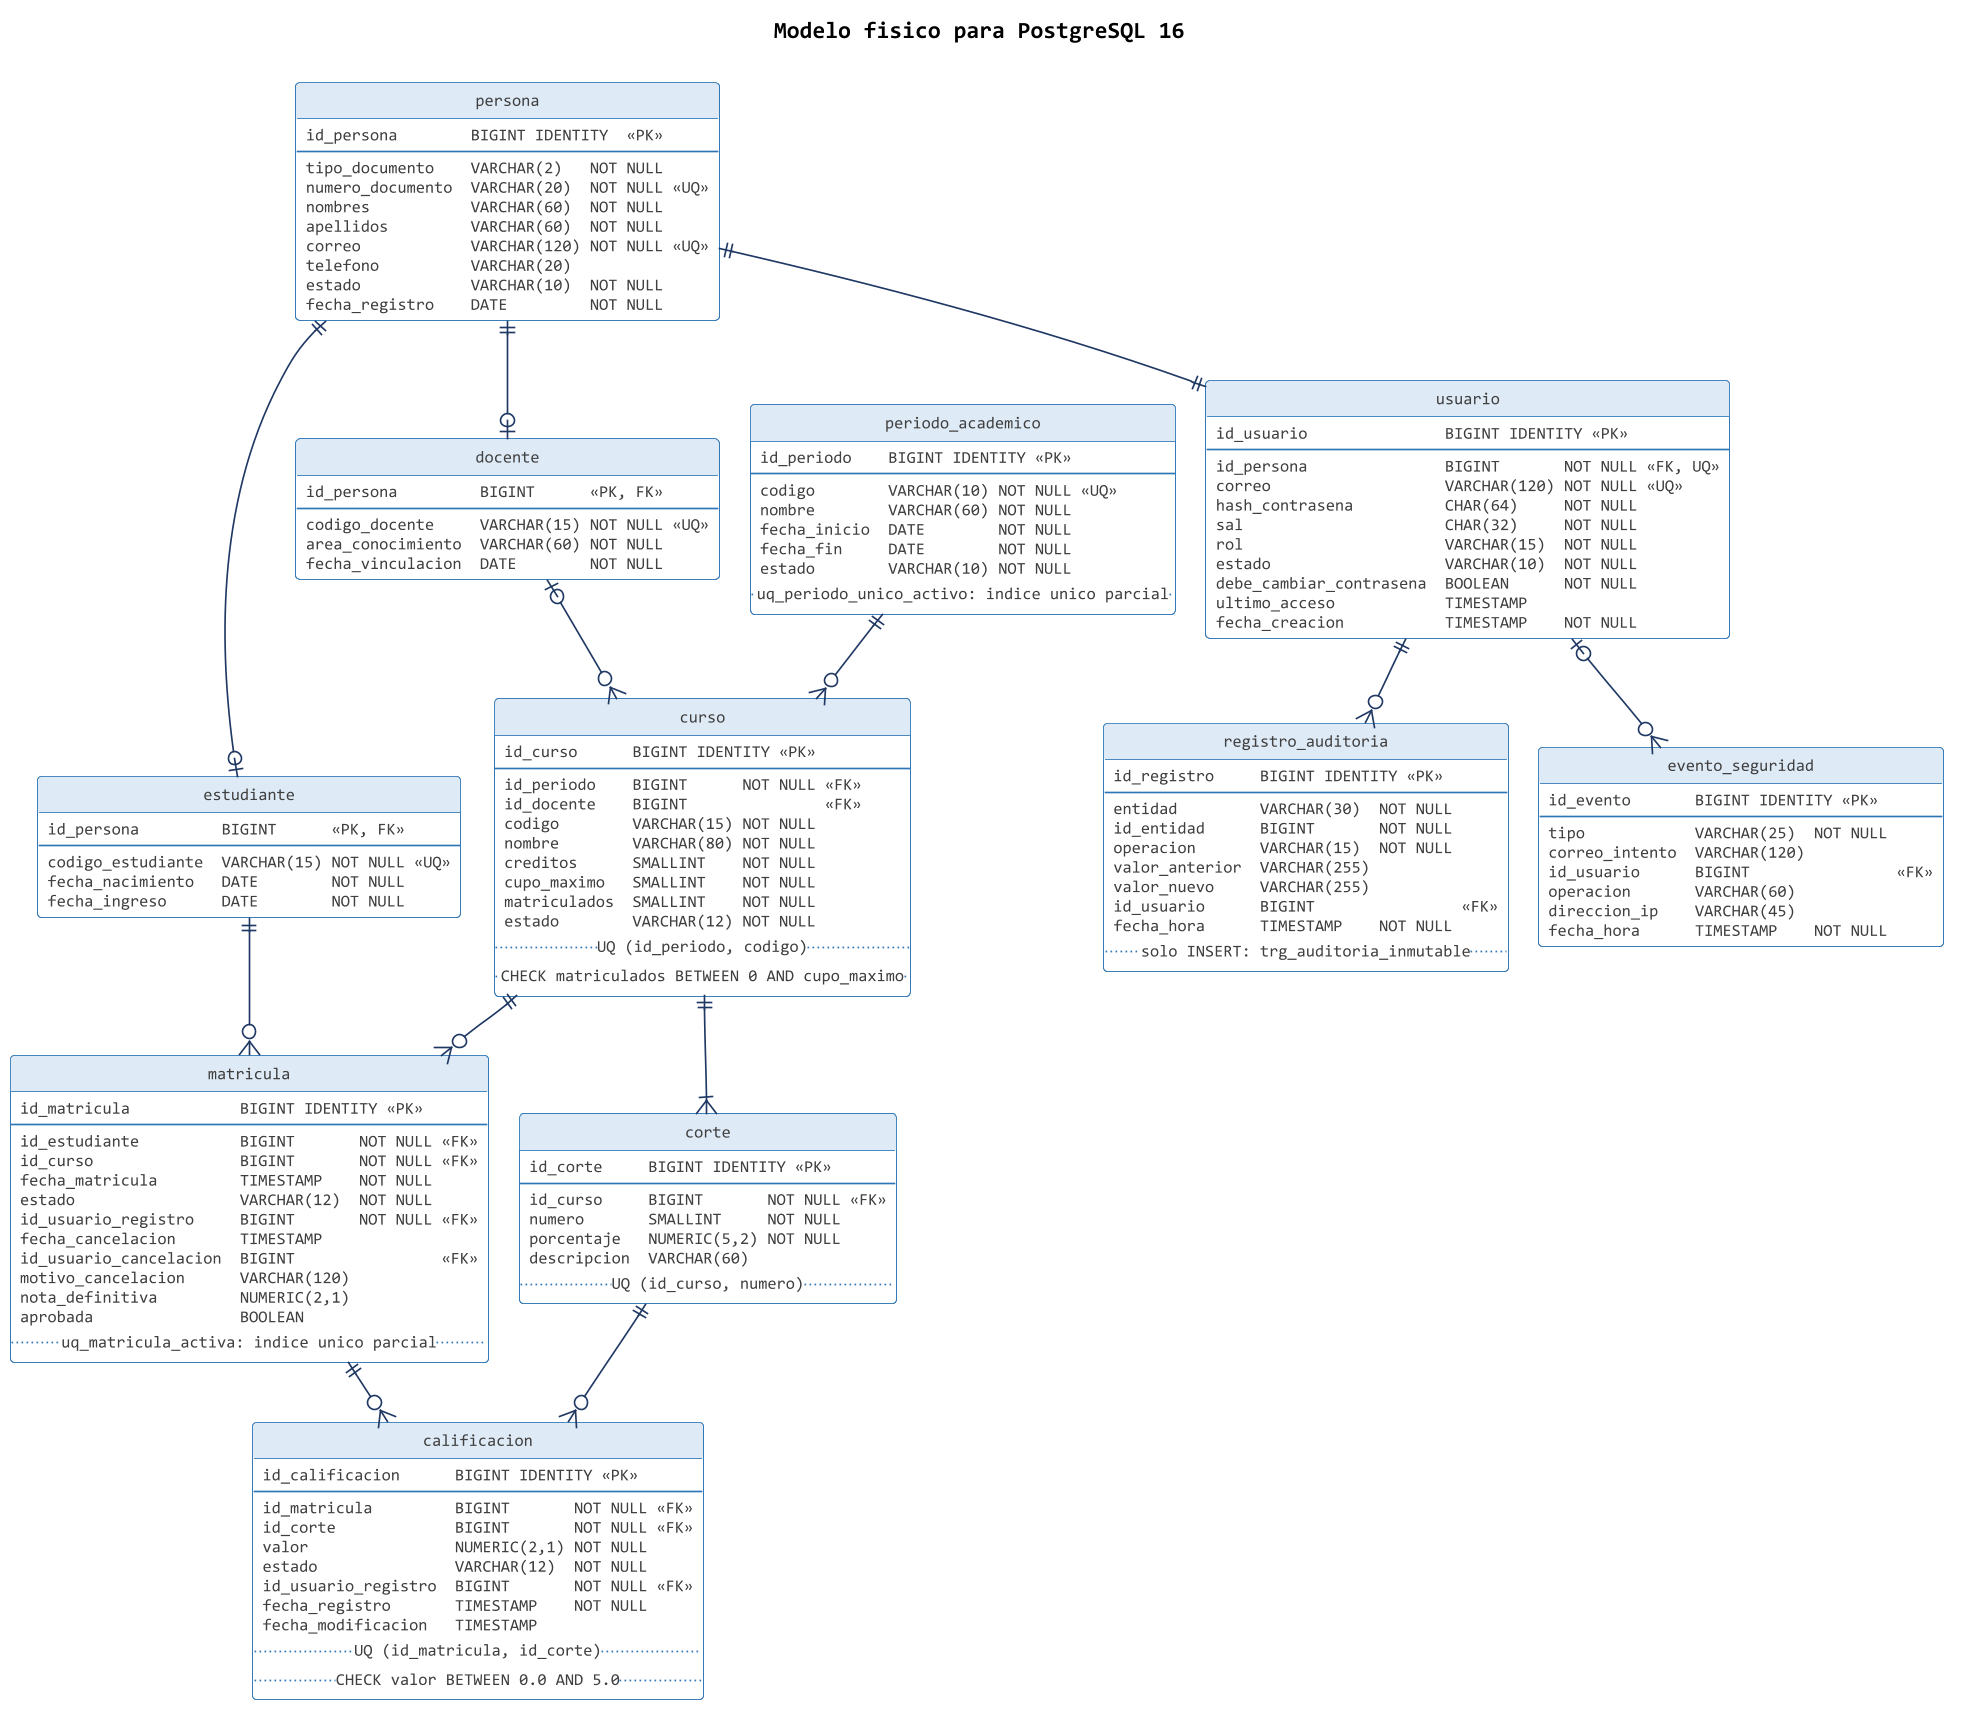

The diagram above was rendered by PlantUML. Its source (embedded in the PNG):
@startuml 03-modelo-fisico
!pragma layout smetana
skinparam dpi 160
skinparam defaultFontName "Consolas"
skinparam defaultFontSize 10
skinparam shadowing false
skinparam backgroundColor #FFFFFF
skinparam ArrowColor #1F3864
skinparam ArrowFontSize 10
skinparam class {
  BorderColor #2E75B6
  BackgroundColor #FFFFFF
  FontColor #1F3864
  HeaderBackgroundColor #DEEBF7
  AttributeFontColor #404040
  AttributeFontSize 10
}
hide circle

title Modelo fisico para PostgreSQL 16

entity persona {
  id_persona        BIGINT IDENTITY  <<PK>>
  --
  tipo_documento    VARCHAR(2)   NOT NULL
  numero_documento  VARCHAR(20)  NOT NULL <<UQ>>
  nombres           VARCHAR(60)  NOT NULL
  apellidos         VARCHAR(60)  NOT NULL
  correo            VARCHAR(120) NOT NULL <<UQ>>
  telefono          VARCHAR(20)
  estado            VARCHAR(10)  NOT NULL
  fecha_registro    DATE         NOT NULL
}

entity estudiante {
  id_persona         BIGINT      <<PK, FK>>
  --
  codigo_estudiante  VARCHAR(15) NOT NULL <<UQ>>
  fecha_nacimiento   DATE        NOT NULL
  fecha_ingreso      DATE        NOT NULL
}

entity docente {
  id_persona         BIGINT      <<PK, FK>>
  --
  codigo_docente     VARCHAR(15) NOT NULL <<UQ>>
  area_conocimiento  VARCHAR(60) NOT NULL
  fecha_vinculacion  DATE        NOT NULL
}

entity usuario {
  id_usuario               BIGINT IDENTITY <<PK>>
  --
  id_persona               BIGINT       NOT NULL <<FK, UQ>>
  correo                   VARCHAR(120) NOT NULL <<UQ>>
  hash_contrasena          CHAR(64)     NOT NULL
  sal                      CHAR(32)     NOT NULL
  rol                      VARCHAR(15)  NOT NULL
  estado                   VARCHAR(10)  NOT NULL
  debe_cambiar_contrasena  BOOLEAN      NOT NULL
  ultimo_acceso            TIMESTAMP
  fecha_creacion           TIMESTAMP    NOT NULL
}

entity periodo_academico {
  id_periodo    BIGINT IDENTITY <<PK>>
  --
  codigo        VARCHAR(10) NOT NULL <<UQ>>
  nombre        VARCHAR(60) NOT NULL
  fecha_inicio  DATE        NOT NULL
  fecha_fin     DATE        NOT NULL
  estado        VARCHAR(10) NOT NULL
  .. uq_periodo_unico_activo: indice unico parcial ..
}

entity curso {
  id_curso      BIGINT IDENTITY <<PK>>
  --
  id_periodo    BIGINT      NOT NULL <<FK>>
  id_docente    BIGINT               <<FK>>
  codigo        VARCHAR(15) NOT NULL
  nombre        VARCHAR(80) NOT NULL
  creditos      SMALLINT    NOT NULL
  cupo_maximo   SMALLINT    NOT NULL
  matriculados  SMALLINT    NOT NULL
  estado        VARCHAR(12) NOT NULL
  .. UQ (id_periodo, codigo) ..
  .. CHECK matriculados BETWEEN 0 AND cupo_maximo ..
}

entity corte {
  id_corte     BIGINT IDENTITY <<PK>>
  --
  id_curso     BIGINT       NOT NULL <<FK>>
  numero       SMALLINT     NOT NULL
  porcentaje   NUMERIC(5,2) NOT NULL
  descripcion  VARCHAR(60)
  .. UQ (id_curso, numero) ..
}

entity matricula {
  id_matricula            BIGINT IDENTITY <<PK>>
  --
  id_estudiante           BIGINT       NOT NULL <<FK>>
  id_curso                BIGINT       NOT NULL <<FK>>
  fecha_matricula         TIMESTAMP    NOT NULL
  estado                  VARCHAR(12)  NOT NULL
  id_usuario_registro     BIGINT       NOT NULL <<FK>>
  fecha_cancelacion       TIMESTAMP
  id_usuario_cancelacion  BIGINT                <<FK>>
  motivo_cancelacion      VARCHAR(120)
  nota_definitiva         NUMERIC(2,1)
  aprobada                BOOLEAN
  .. uq_matricula_activa: indice unico parcial ..
}

entity calificacion {
  id_calificacion      BIGINT IDENTITY <<PK>>
  --
  id_matricula         BIGINT       NOT NULL <<FK>>
  id_corte             BIGINT       NOT NULL <<FK>>
  valor                NUMERIC(2,1) NOT NULL
  estado               VARCHAR(12)  NOT NULL
  id_usuario_registro  BIGINT       NOT NULL <<FK>>
  fecha_registro       TIMESTAMP    NOT NULL
  fecha_modificacion   TIMESTAMP
  .. UQ (id_matricula, id_corte) ..
  .. CHECK valor BETWEEN 0.0 AND 5.0 ..
}

entity registro_auditoria {
  id_registro     BIGINT IDENTITY <<PK>>
  --
  entidad         VARCHAR(30)  NOT NULL
  id_entidad      BIGINT       NOT NULL
  operacion       VARCHAR(15)  NOT NULL
  valor_anterior  VARCHAR(255)
  valor_nuevo     VARCHAR(255)
  id_usuario      BIGINT                <<FK>>
  fecha_hora      TIMESTAMP    NOT NULL
  .. solo INSERT: trg_auditoria_inmutable ..
}

entity evento_seguridad {
  id_evento       BIGINT IDENTITY <<PK>>
  --
  tipo            VARCHAR(25)  NOT NULL
  correo_intento  VARCHAR(120)
  id_usuario      BIGINT                <<FK>>
  operacion       VARCHAR(60)
  direccion_ip    VARCHAR(45)
  fecha_hora      TIMESTAMP    NOT NULL
}

persona ||--o| estudiante
persona ||--o| docente
persona ||--|| usuario
periodo_academico ||--o{ curso
docente |o--o{ curso
curso ||--|{ corte
estudiante ||--o{ matricula
curso ||--o{ matricula
matricula ||--o{ calificacion
corte ||--o{ calificacion
usuario ||--o{ registro_auditoria
usuario |o--o{ evento_seguridad
@enduml